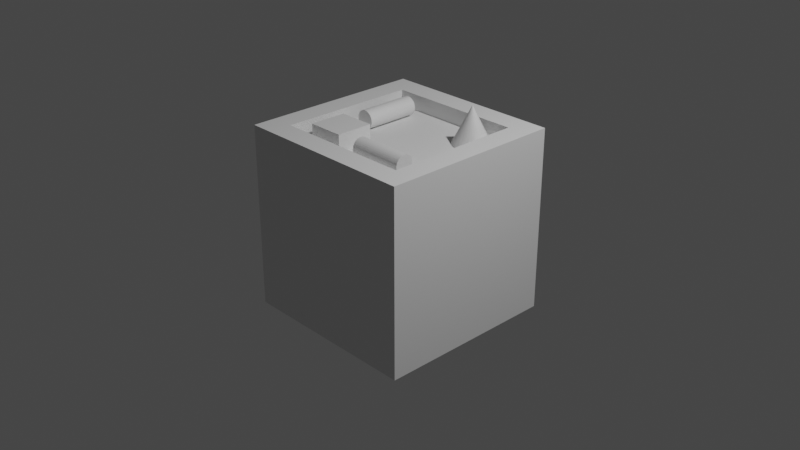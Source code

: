 # Source: building2.blend  (saved by Blender 3.4.6; exported with 4.5.12 LTS)
import bpy
from mathutils import Matrix  # noqa: F401  (used for matrix-valued properties, if any)

bpy.ops.wm.read_factory_settings(use_empty=True)
scene = bpy.context.scene
scene.name = 'Scene'

# ---- collections
col_collection = bpy.data.collections.new('Collection'); scene.collection.children.link(col_collection)

# ---- materials (node trees are filled in below, after node groups)
mat_material = bpy.data.materials.new('Material')
mat_material.alpha_threshold = 0.0
mat_material.use_transparent_shadow = False
mat_material.roughness = 0.5
mat_material.line_color = (0.0, 0.0, 0.0, 1.0)

# ---- material node trees
mat_material.use_nodes = True; mat_material.node_tree.nodes.clear()
_N = mat_material.node_tree.nodes; _L = mat_material.node_tree.links
n0 = _N.new('ShaderNodeOutputMaterial'); n0.name = 'Material Output'; n0.location = (300, 300)
n1 = _N.new('ShaderNodeBsdfPrincipled'); n1.name = 'Principled BSDF'; n1.location = (10, 300)
n1.distribution = 'GGX'
n1.subsurface_method = 'RANDOM_WALK_SKIN'
n1.inputs[3].default_value = 1.45
n1.inputs[27].default_value = (0.0, 0.0, 0.0, 1.0)
n1.inputs[28].default_value = 1.0
_L.new(n1.outputs[0], n0.inputs[0])
n0.is_active_output = True

# ---- world
world_world = bpy.data.worlds.new('World'); scene.world = world_world
world_world.use_nodes = True; world_world.node_tree.nodes.clear()
_N = world_world.node_tree.nodes; _L = world_world.node_tree.links
n0 = _N.new('ShaderNodeOutputWorld'); n0.name = 'World Output'; n0.location = (300, 300)
n1 = _N.new('ShaderNodeBackground'); n1.name = 'Background'; n1.location = (10, 300)
n1.inputs[0].default_value = (0.05088, 0.05088, 0.05088, 1.0)
_L.new(n1.outputs[0], n0.inputs[0])
n0.is_active_output = True
world_world.color = (0.05088, 0.05088, 0.05088)
world_world.use_sun_shadow = False
world_world.sun_shadow_jitter_overblur = 0.0

# ---- cameras
cam_camera = bpy.data.cameras.new('Camera')
cam_camera.clip_end = 100.0
cam_camera.ortho_scale = 7.314

# ---- lights
light_light = bpy.data.lights.new('Light', 'POINT')
light_light.transmission_factor = 0.0
light_light.energy = 1000.0
light_light.shadow_soft_size = 0.1
light_light.shadow_maximum_resolution = 0.006
light_light.use_absolute_resolution = True

# ---- meshes
me_cube_001 = bpy.data.meshes.new('Cube.001')
me_cube_001.from_pydata([(-1.0, -1.0, -1.0), (-1.0, -1.0, 1.0), (-1.0, 1.0, -1.0), (-1.0, 1.0, 1.0), (1.0, -1.0, -1.0), (1.0, -1.0, 1.0), (1.0, 1.0, -1.0), (1.0, 1.0, 1.0), (7.0, 7.0, 0.8), (7.0, 7.0, -19.2), (7.0, -3.0, 0.8), (7.0, -3.0, -19.2), (-3.0, 7.0, 0.8), (-3.0, 7.0, -19.2), (-3.0, -3.0, 0.8), (-3.0, -3.0, -19.2), (-1.75, 5.75, -1.839), (5.75, -1.75, -1.839), (5.75, 5.75, -1.839), (-1.75, -1.75, -1.839), (-1.75, 5.75, -0.9425), (-1.75, -1.75, -0.9425), (5.75, 5.75, -0.9425), (5.75, -1.75, -0.9425), (-1.75, -1.75, 0.8), (5.75, -1.75, 0.8), (-1.75, 5.75, 0.8), (5.75, 5.75, 0.8), (4.5, 5.5, -0.9), (4.695, 5.481, -0.9), (4.883, 5.424, -0.9), (5.056, 5.331, -0.9), (5.207, 5.207, -0.9), (5.331, 5.056, -0.9), (5.424, 4.883, -0.9), (5.481, 4.695, -0.9), (5.5, 4.5, -0.9), (5.481, 4.305, -0.9), (5.424, 4.117, -0.9), (5.331, 3.944, -0.9), (5.207, 3.793, -0.9), (5.056, 3.669, -0.9), (4.883, 3.576, -0.9), (4.695, 3.519, -0.9), (4.5, 3.5, -0.9), (4.305, 3.519, -0.9), (4.117, 3.576, -0.9), (3.944, 3.669, -0.9), (3.793, 3.793, -0.9), (3.669, 3.944, -0.9), (3.576, 4.117, -0.9), (3.519, 4.305, -0.9), (3.5, 4.5, -0.9), (3.519, 4.695, -0.9), (3.576, 4.883, -0.9), (3.669, 5.056, -0.9), (3.793, 5.207, -0.9), (3.944, 5.331, -0.9), (4.117, 5.424, -0.9), (4.305, 5.481, -0.9), (4.5, 4.5, 3.1), (-1.0, 2.0, 0.1), (-1.0, 5.0, 0.1), (-0.9904, 2.0, -0.09509), (-0.9904, 5.0, -0.09509), (-0.9619, 2.0, -0.2827), (-0.9619, 5.0, -0.2827), (-0.9157, 2.0, -0.4556), (-0.9157, 5.0, -0.4556), (-0.8536, 2.0, -0.6071), (-0.8536, 5.0, -0.6071), (-0.7778, 2.0, -0.7315), (-0.7778, 5.0, -0.7315), (-0.6913, 2.0, -0.8239), (-0.6913, 5.0, -0.8239), (-0.5975, 2.0, -0.8808), (-0.5975, 5.0, -0.8808), (-0.5, 2.0, -0.9), (-0.5, 5.0, -0.9), (-0.4025, 2.0, -0.8808), (-0.4025, 5.0, -0.8808), (-0.3087, 2.0, -0.8239), (-0.3087, 5.0, -0.8239), (-0.2222, 2.0, -0.7315), (-0.2222, 5.0, -0.7315), (-0.1464, 2.0, -0.6071), (-0.1464, 5.0, -0.6071), (-0.08427, 2.0, -0.4556), (-0.08427, 5.0, -0.4556), (-0.03806, 2.0, -0.2827), (-0.03806, 5.0, -0.2827), (-0.009607, 2.0, -0.09509), (-0.009607, 5.0, -0.09509), (5.96e-08, 2.0, 0.1), (-5.96e-08, 5.0, 0.1), (-0.009607, 2.0, 0.2951), (-0.009607, 5.0, 0.2951), (-0.03806, 2.0, 0.4827), (-0.03806, 5.0, 0.4827), (-0.08427, 2.0, 0.6556), (-0.08427, 5.0, 0.6556), (-0.1464, 2.0, 0.8071), (-0.1464, 5.0, 0.8071), (-0.2222, 2.0, 0.9315), (-0.2222, 5.0, 0.9315), (-0.3087, 2.0, 1.024), (-0.3087, 5.0, 1.024), (-0.4025, 2.0, 1.081), (-0.4025, 5.0, 1.081), (-0.5, 2.0, 1.1), (-0.5, 5.0, 1.1), (-0.5975, 2.0, 1.081), (-0.5975, 5.0, 1.081), (-0.6913, 2.0, 1.024), (-0.6913, 5.0, 1.024), (-0.7778, 2.0, 0.9315), (-0.7778, 5.0, 0.9315), (-0.8536, 2.0, 0.8071), (-0.8536, 5.0, 0.8071), (-0.9157, 2.0, 0.6556), (-0.9157, 5.0, 0.6556), (-0.9619, 2.0, 0.4827), (-0.9619, 5.0, 0.4827), (-0.9904, 2.0, 0.2951), (-0.9904, 5.0, 0.2951), (2.0, -4.768e-07, 0.1), (5.0, -4.768e-07, 0.1), (2.0, -0.009608, -0.09509), (5.0, -0.009608, -0.09509), (2.0, -0.03806, -0.2827), (5.0, -0.03806, -0.2827), (2.0, -0.08427, -0.4556), (5.0, -0.08427, -0.4556), (2.0, -0.1464, -0.6071), (5.0, -0.1464, -0.6071), (2.0, -0.2222, -0.7315), (5.0, -0.2222, -0.7315), (2.0, -0.3087, -0.8239), (5.0, -0.3087, -0.8239), (2.0, -0.4025, -0.8808), (5.0, -0.4025, -0.8808), (2.0, -0.5, -0.9), (5.0, -0.5, -0.9), (2.0, -0.5975, -0.8808), (5.0, -0.5975, -0.8808), (2.0, -0.6913, -0.8239), (5.0, -0.6913, -0.8239), (2.0, -0.7778, -0.7315), (5.0, -0.7778, -0.7315), (2.0, -0.8536, -0.6071), (5.0, -0.8536, -0.6071), (2.0, -0.9157, -0.4556), (5.0, -0.9157, -0.4556), (2.0, -0.9619, -0.2827), (5.0, -0.9619, -0.2827), (2.0, -0.9904, -0.09509), (5.0, -0.9904, -0.09509), (2.0, -1.0, 0.1), (5.0, -1.0, 0.1), (2.0, -0.9904, 0.2951), (5.0, -0.9904, 0.2951), (2.0, -0.9619, 0.4827), (5.0, -0.9619, 0.4827), (2.0, -0.9157, 0.6556), (5.0, -0.9157, 0.6556), (2.0, -0.8536, 0.8071), (5.0, -0.8536, 0.8071), (2.0, -0.7778, 0.9315), (5.0, -0.7778, 0.9315), (2.0, -0.6913, 1.024), (5.0, -0.6913, 1.024), (2.0, -0.5975, 1.081), (5.0, -0.5975, 1.081), (2.0, -0.5, 1.1), (5.0, -0.5, 1.1), (2.0, -0.4025, 1.081), (5.0, -0.4025, 1.081), (2.0, -0.3087, 1.024), (5.0, -0.3087, 1.024), (2.0, -0.2222, 0.9315), (5.0, -0.2222, 0.9315), (2.0, -0.1464, 0.8071), (5.0, -0.1464, 0.8071), (2.0, -0.08427, 0.6556), (5.0, -0.08427, 0.6556), (2.0, -0.03806, 0.4827), (5.0, -0.03806, 0.4827), (2.0, -0.009608, 0.2951), (5.0, -0.009608, 0.2951)], [], [(0, 1, 3, 2), (2, 3, 7, 6), (6, 7, 5, 4), (4, 5, 1, 0), (2, 6, 4, 0), (7, 3, 1, 5), (17, 18, 22, 23), (16, 19, 21, 20), (24, 25, 17, 19), (25, 27, 18, 17), (11, 10, 14, 15), (18, 16, 20, 22), (12, 8, 9, 13), (9, 11, 15, 13), (27, 26, 16, 18), (19, 17, 23, 21), (15, 14, 12, 13), (26, 24, 19, 16), (14, 24, 26, 27, 25, 10, 8, 12), (10, 11, 9, 8), (25, 24, 14, 10), (21, 23, 22, 20), (28, 60, 29), (29, 60, 30), (30, 60, 31), (31, 60, 32), (32, 60, 33), (33, 60, 34), (34, 60, 35), (35, 60, 36), (36, 60, 37), (37, 60, 38), (38, 60, 39), (39, 60, 40), (40, 60, 41), (41, 60, 42), (42, 60, 43), (43, 60, 44), (44, 60, 45), (45, 60, 46), (46, 60, 47), (47, 60, 48), (48, 60, 49), (49, 60, 50), (50, 60, 51), (51, 60, 52), (52, 60, 53), (53, 60, 54), (54, 60, 55), (55, 60, 56), (56, 60, 57), (57, 60, 58), (28, 29, 30, 31, 32, 33, 34, 35, 36, 37, 38, 39, 40, 41, 42, 43, 44, 45, 46, 47, 48, 49, 50, 51, 52, 53, 54, 55, 56, 57, 58, 59), (58, 60, 59), (59, 60, 28), (61, 62, 64, 63), (63, 64, 66, 65), (65, 66, 68, 67), (67, 68, 70, 69), (69, 70, 72, 71), (71, 72, 74, 73), (73, 74, 76, 75), (75, 76, 78, 77), (77, 78, 80, 79), (79, 80, 82, 81), (81, 82, 84, 83), (83, 84, 86, 85), (85, 86, 88, 87), (87, 88, 90, 89), (89, 90, 92, 91), (91, 92, 94, 93), (93, 94, 96, 95), (95, 96, 98, 97), (97, 98, 100, 99), (99, 100, 102, 101), (101, 102, 104, 103), (103, 104, 106, 105), (105, 106, 108, 107), (107, 108, 110, 109), (109, 110, 112, 111), (111, 112, 114, 113), (113, 114, 116, 115), (115, 116, 118, 117), (117, 118, 120, 119), (119, 120, 122, 121), (64, 62, 124, 122, 120, 118, 116, 114, 112, 110, 108, 106, 104, 102, 100, 98, 96, 94, 92, 90, 88, 86, 84, 82, 80, 78, 76, 74, 72, 70, 68, 66), (121, 122, 124, 123), (123, 124, 62, 61), (61, 63, 65, 67, 69, 71, 73, 75, 77, 79, 81, 83, 85, 87, 89, 91, 93, 95, 97, 99, 101, 103, 105, 107, 109, 111, 113, 115, 117, 119, 121, 123), (125, 126, 128, 127), (127, 128, 130, 129), (129, 130, 132, 131), (131, 132, 134, 133), (133, 134, 136, 135), (135, 136, 138, 137), (137, 138, 140, 139), (139, 140, 142, 141), (141, 142, 144, 143), (143, 144, 146, 145), (145, 146, 148, 147), (147, 148, 150, 149), (149, 150, 152, 151), (151, 152, 154, 153), (153, 154, 156, 155), (155, 156, 158, 157), (157, 158, 160, 159), (159, 160, 162, 161), (161, 162, 164, 163), (163, 164, 166, 165), (165, 166, 168, 167), (167, 168, 170, 169), (169, 170, 172, 171), (171, 172, 174, 173), (173, 174, 176, 175), (175, 176, 178, 177), (177, 178, 180, 179), (179, 180, 182, 181), (181, 182, 184, 183), (183, 184, 186, 185), (128, 126, 188, 186, 184, 182, 180, 178, 176, 174, 172, 170, 168, 166, 164, 162, 160, 158, 156, 154, 152, 150, 148, 146, 144, 142, 140, 138, 136, 134, 132, 130), (185, 186, 188, 187), (187, 188, 126, 125), (125, 127, 129, 131, 133, 135, 137, 139, 141, 143, 145, 147, 149, 151, 153, 155, 157, 159, 161, 163, 165, 167, 169, 171, 173, 175, 177, 179, 181, 183, 185, 187)])
_uv = me_cube_001.uv_layers.new(name='UVMap')
_uv.uv.foreach_set('vector', [0.375, 0.0, 0.625, 0.0, 0.625, 0.25, 0.375, 0.25, 0.375, 0.25, 0.625, 0.25, 0.625, 0.5, 0.375, 0.5, 0.375, 0.5, 0.625, 0.5, 0.625, 0.75, 0.375, 0.75, 0.375, 0.75, 0.625, 0.75, 0.625, 1.0, 0.375, 1.0, 0.125, 0.5, 0.375, 0.5, 0.375, 0.75, 0.125, 0.75, 0.625, 0.5, 0.875, 0.5, 0.875, 0.75, 0.625, 0.75, 0.6562, 0.7188, 0.6562, 0.5312, 0.6562, 0.5312, 0.6562, 0.7188, 0.8438, 0.5312, 0.8438, 0.7188, 0.8438, 0.7188, 0.8438, 0.5312, 0.8438, 0.7188, 0.6562, 0.7188, 0.6562, 0.7188, 0.8438, 0.7188, 0.6562, 0.7188, 0.6562, 0.5312, 0.6562, 0.5312, 0.6562, 0.7188, 0.375, 0.75, 0.625, 0.75, 0.625, 1.0, 0.125, 0.75, 0.6562, 0.5312, 0.8438, 0.5312, 0.8438, 0.5312, 0.6562, 0.5312, 0.625, 0.25, 0.625, 0.5, 0.375, 0.5, 0.375, 0.25, 0.375, 0.5, 0.375, 0.75, 0.125, 0.75, 0.125, 0.5, 0.6562, 0.5312, 0.8438, 0.5312, 0.8438, 0.5312, 0.6562, 0.5312, 0.8438, 0.7188, 0.6562, 0.7188, 0.6562, 0.7188, 0.8438, 0.7188, 0.375, 0.0, 0.625, 1.0, 0.625, 0.25, 0.375, 0.25, 0.8438, 0.5312, 0.8438, 0.7188, 0.8438, 0.7188, 0.8438, 0.5312, 0.625, 1.0, 0.8438, 0.7188, 0.8438, 0.5312, 0.6562, 0.5312, 0.6562, 0.7188, 0.625, 0.75, 0.625, 0.5, 0.625, 0.25, 0.625, 0.75, 0.375, 0.75, 0.375, 0.5, 0.625, 0.5, 0.6562, 0.7188, 0.8438, 0.7188, 0.625, 1.0, 0.625, 0.75, 0.8438, 0.7188, 0.6562, 0.7188, 0.6562, 0.5312, 0.8438, 0.5312, 0.25, 0.49, 0.25, 0.25, 0.2968, 0.4854, 0.2968, 0.4854, 0.25, 0.25, 0.3418, 0.4717, 0.3418, 0.4717, 0.25, 0.25, 0.3833, 0.4496, 0.3833, 0.4496, 0.25, 0.25, 0.4197, 0.4197, 0.4197, 0.4197, 0.25, 0.25, 0.4496, 0.3833, 0.4496, 0.3833, 0.25, 0.25, 0.4717, 0.3418, 0.4717, 0.3418, 0.25, 0.25, 0.4854, 0.2968, 0.4854, 0.2968, 0.25, 0.25, 0.49, 0.25, 0.49, 0.25, 0.25, 0.25, 0.4854, 0.2032, 0.4854, 0.2032, 0.25, 0.25, 0.4717, 0.1582, 0.4717, 0.1582, 0.25, 0.25, 0.4496, 0.1167, 0.4496, 0.1167, 0.25, 0.25, 0.4197, 0.08029, 0.4197, 0.08029, 0.25, 0.25, 0.3833, 0.05045, 0.3833, 0.05045, 0.25, 0.25, 0.3418, 0.02827, 0.3418, 0.02827, 0.25, 0.25, 0.2968, 0.01461, 0.2968, 0.01461, 0.25, 0.25, 0.25, 0.01, 0.25, 0.01, 0.25, 0.25, 0.2032, 0.01461, 0.2032, 0.01461, 0.25, 0.25, 0.1582, 0.02827, 0.1582, 0.02827, 0.25, 0.25, 0.1167, 0.05045, 0.1167, 0.05045, 0.25, 0.25, 0.08029, 0.08029, 0.08029, 0.08029, 0.25, 0.25, 0.05045, 0.1167, 0.05045, 0.1167, 0.25, 0.25, 0.02827, 0.1582, 0.02827, 0.1582, 0.25, 0.25, 0.01461, 0.2032, 0.01461, 0.2032, 0.25, 0.25, 0.01, 0.25, 0.01, 0.25, 0.25, 0.25, 0.01461, 0.2968, 0.01461, 0.2968, 0.25, 0.25, 0.02827, 0.3418, 0.02827, 0.3418, 0.25, 0.25, 0.05045, 0.3833, 0.05045, 0.3833, 0.25, 0.25, 0.08029, 0.4197, 0.08029, 0.4197, 0.25, 0.25, 0.1167, 0.4496, 0.1167, 0.4496, 0.25, 0.25, 0.1582, 0.4717, 0.75, 0.49, 0.7968, 0.4854, 0.8418, 0.4717, 0.8833, 0.4496, 0.9197, 0.4197, 0.9496, 0.3833, 0.9717, 0.3418, 0.9854, 0.2968, 0.99, 0.25, 0.9854, 0.2032, 0.9717, 0.1582, 0.9496, 0.1167, 0.9197, 0.08029, 0.8833, 0.05045, 0.8418, 0.02827, 0.7968, 0.01461, 0.75, 0.01, 0.7032, 0.01461, 0.6582, 0.02827, 0.6167, 0.05045, 0.5803, 0.08029, 0.5504, 0.1167, 0.5283, 0.1582, 0.5146, 0.2032, 0.51, 0.25, 0.5146, 0.2968, 0.5283, 0.3418, 0.5504, 0.3833, 0.5803, 0.4197, 0.6167, 0.4496, 0.6582, 0.4717, 0.7032, 0.4854, 0.1582, 0.4717, 0.25, 0.25, 0.2032, 0.4854, 0.2032, 0.4854, 0.25, 0.25, 0.25, 0.49, 1.0, 0.5, 1.0, 1.0, 0.9688, 1.0, 0.9688, 0.5, 0.9688, 0.5, 0.9688, 1.0, 0.9375, 1.0, 0.9375, 0.5, 0.9375, 0.5, 0.9375, 1.0, 0.9062, 1.0, 0.9062, 0.5, 0.9062, 0.5, 0.9062, 1.0, 0.875, 1.0, 0.875, 0.5, 0.875, 0.5, 0.875, 1.0, 0.8438, 1.0, 0.8438, 0.5, 0.8438, 0.5, 0.8438, 1.0, 0.8125, 1.0, 0.8125, 0.5, 0.8125, 0.5, 0.8125, 1.0, 0.7812, 1.0, 0.7812, 0.5, 0.7812, 0.5, 0.7812, 1.0, 0.75, 1.0, 0.75, 0.5, 0.75, 0.5, 0.75, 1.0, 0.7188, 1.0, 0.7188, 0.5, 0.7188, 0.5, 0.7188, 1.0, 0.6875, 1.0, 0.6875, 0.5, 0.6875, 0.5, 0.6875, 1.0, 0.6562, 1.0, 0.6562, 0.5, 0.6562, 0.5, 0.6562, 1.0, 0.625, 1.0, 0.625, 0.5, 0.625, 0.5, 0.625, 1.0, 0.5938, 1.0, 0.5938, 0.5, 0.5938, 0.5, 0.5938, 1.0, 0.5625, 1.0, 0.5625, 0.5, 0.5625, 0.5, 0.5625, 1.0, 0.5312, 1.0, 0.5312, 0.5, 0.5312, 0.5, 0.5312, 1.0, 0.5, 1.0, 0.5, 0.5, 0.5, 0.5, 0.5, 1.0, 0.4688, 1.0, 0.4688, 0.5, 0.4688, 0.5, 0.4688, 1.0, 0.4375, 1.0, 0.4375, 0.5, 0.4375, 0.5, 0.4375, 1.0, 0.4062, 1.0, 0.4062, 0.5, 0.4062, 0.5, 0.4062, 1.0, 0.375, 1.0, 0.375, 0.5, 0.375, 0.5, 0.375, 1.0, 0.3438, 1.0, 0.3438, 0.5, 0.3438, 0.5, 0.3438, 1.0, 0.3125, 1.0, 0.3125, 0.5, 0.3125, 0.5, 0.3125, 1.0, 0.2812, 1.0, 0.2812, 0.5, 0.2812, 0.5, 0.2812, 1.0, 0.25, 1.0, 0.25, 0.5, 0.25, 0.5, 0.25, 1.0, 0.2188, 1.0, 0.2188, 0.5, 0.2188, 0.5, 0.2188, 1.0, 0.1875, 1.0, 0.1875, 0.5, 0.1875, 0.5, 0.1875, 1.0, 0.1562, 1.0, 0.1562, 0.5, 0.1562, 0.5, 0.1562, 1.0, 0.125, 1.0, 0.125, 0.5, 0.125, 0.5, 0.125, 1.0, 0.09375, 1.0, 0.09375, 0.5, 0.09375, 0.5, 0.09375, 1.0, 0.0625, 1.0, 0.0625, 0.5, 0.2968, 0.4854, 0.25, 0.49, 0.2032, 0.4854, 0.1582, 0.4717, 0.1167, 0.4496, 0.08029, 0.4197, 0.05045, 0.3833, 0.02827, 0.3418, 0.01461, 0.2968, 0.01, 0.25, 0.01461, 0.2032, 0.02827, 0.1582, 0.05045, 0.1167, 0.08029, 0.08029, 0.1167, 0.05045, 0.1582, 0.02827, 0.2032, 0.01461, 0.25, 0.01, 0.2968, 0.01461, 0.3418, 0.02827, 0.3833, 0.05045, 0.4197, 0.08029, 0.4496, 0.1167, 0.4717, 0.1582, 0.4854, 0.2032, 0.49, 0.25, 0.4854, 0.2968, 0.4717, 0.3418, 0.4496, 0.3833, 0.4197, 0.4197, 0.3833, 0.4496, 0.3418, 0.4717, 0.0625, 0.5, 0.0625, 1.0, 0.03125, 1.0, 0.03125, 0.5, 0.03125, 0.5, 0.03125, 1.0, 0.0, 1.0, 0.0, 0.5, 0.75, 0.49, 0.7968, 0.4854, 0.8418, 0.4717, 0.8833, 0.4496, 0.9197, 0.4197, 0.9496, 0.3833, 0.9717, 0.3418, 0.9854, 0.2968, 0.99, 0.25, 0.9854, 0.2032, 0.9717, 0.1582, 0.9496, 0.1167, 0.9197, 0.08029, 0.8833, 0.05045, 0.8418, 0.02827, 0.7968, 0.01461, 0.75, 0.01, 0.7032, 0.01461, 0.6582, 0.02827, 0.6167, 0.05045, 0.5803, 0.08029, 0.5504, 0.1167, 0.5283, 0.1582, 0.5146, 0.2032, 0.51, 0.25, 0.5146, 0.2968, 0.5283, 0.3418, 0.5504, 0.3833, 0.5803, 0.4197, 0.6167, 0.4496, 0.6582, 0.4717, 0.7032, 0.4854, 1.0, 0.5, 1.0, 1.0, 0.9688, 1.0, 0.9688, 0.5, 0.9688, 0.5, 0.9688, 1.0, 0.9375, 1.0, 0.9375, 0.5, 0.9375, 0.5, 0.9375, 1.0, 0.9062, 1.0, 0.9062, 0.5, 0.9062, 0.5, 0.9062, 1.0, 0.875, 1.0, 0.875, 0.5, 0.875, 0.5, 0.875, 1.0, 0.8438, 1.0, 0.8438, 0.5, 0.8438, 0.5, 0.8438, 1.0, 0.8125, 1.0, 0.8125, 0.5, 0.8125, 0.5, 0.8125, 1.0, 0.7812, 1.0, 0.7812, 0.5, 0.7812, 0.5, 0.7812, 1.0, 0.75, 1.0, 0.75, 0.5, 0.75, 0.5, 0.75, 1.0, 0.7188, 1.0, 0.7188, 0.5, 0.7188, 0.5, 0.7188, 1.0, 0.6875, 1.0, 0.6875, 0.5, 0.6875, 0.5, 0.6875, 1.0, 0.6562, 1.0, 0.6562, 0.5, 0.6562, 0.5, 0.6562, 1.0, 0.625, 1.0, 0.625, 0.5, 0.625, 0.5, 0.625, 1.0, 0.5938, 1.0, 0.5938, 0.5, 0.5938, 0.5, 0.5938, 1.0, 0.5625, 1.0, 0.5625, 0.5, 0.5625, 0.5, 0.5625, 1.0, 0.5312, 1.0, 0.5312, 0.5, 0.5312, 0.5, 0.5312, 1.0, 0.5, 1.0, 0.5, 0.5, 0.5, 0.5, 0.5, 1.0, 0.4688, 1.0, 0.4688, 0.5, 0.4688, 0.5, 0.4688, 1.0, 0.4375, 1.0, 0.4375, 0.5, 0.4375, 0.5, 0.4375, 1.0, 0.4062, 1.0, 0.4062, 0.5, 0.4062, 0.5, 0.4062, 1.0, 0.375, 1.0, 0.375, 0.5, 0.375, 0.5, 0.375, 1.0, 0.3438, 1.0, 0.3438, 0.5, 0.3438, 0.5, 0.3438, 1.0, 0.3125, 1.0, 0.3125, 0.5, 0.3125, 0.5, 0.3125, 1.0, 0.2812, 1.0, 0.2812, 0.5, 0.2812, 0.5, 0.2812, 1.0, 0.25, 1.0, 0.25, 0.5, 0.25, 0.5, 0.25, 1.0, 0.2188, 1.0, 0.2188, 0.5, 0.2188, 0.5, 0.2188, 1.0, 0.1875, 1.0, 0.1875, 0.5, 0.1875, 0.5, 0.1875, 1.0, 0.1562, 1.0, 0.1562, 0.5, 0.1562, 0.5, 0.1562, 1.0, 0.125, 1.0, 0.125, 0.5, 0.125, 0.5, 0.125, 1.0, 0.09375, 1.0, 0.09375, 0.5, 0.09375, 0.5, 0.09375, 1.0, 0.0625, 1.0, 0.0625, 0.5, 0.2968, 0.4854, 0.25, 0.49, 0.2032, 0.4854, 0.1582, 0.4717, 0.1167, 0.4496, 0.08029, 0.4197, 0.05045, 0.3833, 0.02827, 0.3418, 0.01461, 0.2968, 0.01, 0.25, 0.01461, 0.2032, 0.02827, 0.1582, 0.05045, 0.1167, 0.08029, 0.08029, 0.1167, 0.05045, 0.1582, 0.02827, 0.2032, 0.01461, 0.25, 0.01, 0.2968, 0.01461, 0.3418, 0.02827, 0.3833, 0.05045, 0.4197, 0.08029, 0.4496, 0.1167, 0.4717, 0.1582, 0.4854, 0.2032, 0.49, 0.25, 0.4854, 0.2968, 0.4717, 0.3418, 0.4496, 0.3833, 0.4197, 0.4197, 0.3833, 0.4496, 0.3418, 0.4717, 0.0625, 0.5, 0.0625, 1.0, 0.03125, 1.0, 0.03125, 0.5, 0.03125, 0.5, 0.03125, 1.0, 0.0, 1.0, 0.0, 0.5, 0.75, 0.49, 0.7968, 0.4854, 0.8418, 0.4717, 0.8833, 0.4496, 0.9197, 0.4197, 0.9496, 0.3833, 0.9717, 0.3418, 0.9854, 0.2968, 0.99, 0.25, 0.9854, 0.2032, 0.9717, 0.1582, 0.9496, 0.1167, 0.9197, 0.08029, 0.8833, 0.05045, 0.8418, 0.02827, 0.7968, 0.01461, 0.75, 0.01, 0.7032, 0.01461, 0.6582, 0.02827, 0.6167, 0.05045, 0.5803, 0.08029, 0.5504, 0.1167, 0.5283, 0.1582, 0.5146, 0.2032, 0.51, 0.25, 0.5146, 0.2968, 0.5283, 0.3418, 0.5504, 0.3833, 0.5803, 0.4197, 0.6167, 0.4496, 0.6582, 0.4717, 0.7032, 0.4854])
me_cube_001.materials.append(mat_material)
me_cube_001.update()

# ---- objects
ob_light = bpy.data.objects.new('Light', light_light)
ob_camera = bpy.data.objects.new('Camera', cam_camera)
ob_cube_001 = bpy.data.objects.new('Cube.001', me_cube_001)

# ---- transforms, parenting, visibility, modifiers, constraints
ob_light.location = (4.076, 1.005, 5.904)
ob_light.rotation_euler = (0.6503, 0.05522, 1.866)
ob_light.lock_rotations_4d = False
ob_light.empty_display_type = 'ARROWS'
ob_light.color = (0.0, 0.0, 0.0, 0.0)
ob_light.lineart.crease_threshold = 0.0
ob_camera.location = (7.359, -6.926, 4.958)
ob_camera.rotation_euler = (1.109, 0.0, 0.8149)
ob_camera.lock_rotations_4d = False
ob_camera.empty_display_type = 'ARROWS'
ob_camera.color = (0.0, 0.0, 0.0, 0.0)
ob_camera.display_type = 'WIRE'
ob_camera.lineart.crease_threshold = 0.0
ob_cube_001.location = (-0.4, -0.4, 0.92)
ob_cube_001.scale = (0.2, 0.2, 0.1)

# ---- collection membership
col_collection.objects.link(ob_light)
col_collection.objects.link(ob_camera)
col_collection.objects.link(ob_cube_001)

# ---- scene / render settings (as saved in the file)
scene.camera = ob_camera
scene.frame_start = 1; scene.frame_end = 250; scene.frame_set(1)
scene.render.engine = 'BLENDER_EEVEE_NEXT'
scene.cycles.sampling_pattern = 'TABULATED_SOBOL'
scene.cycles.use_light_tree = False
scene.view_settings.view_transform = 'Filmic'
bpy.context.view_layer.update()
